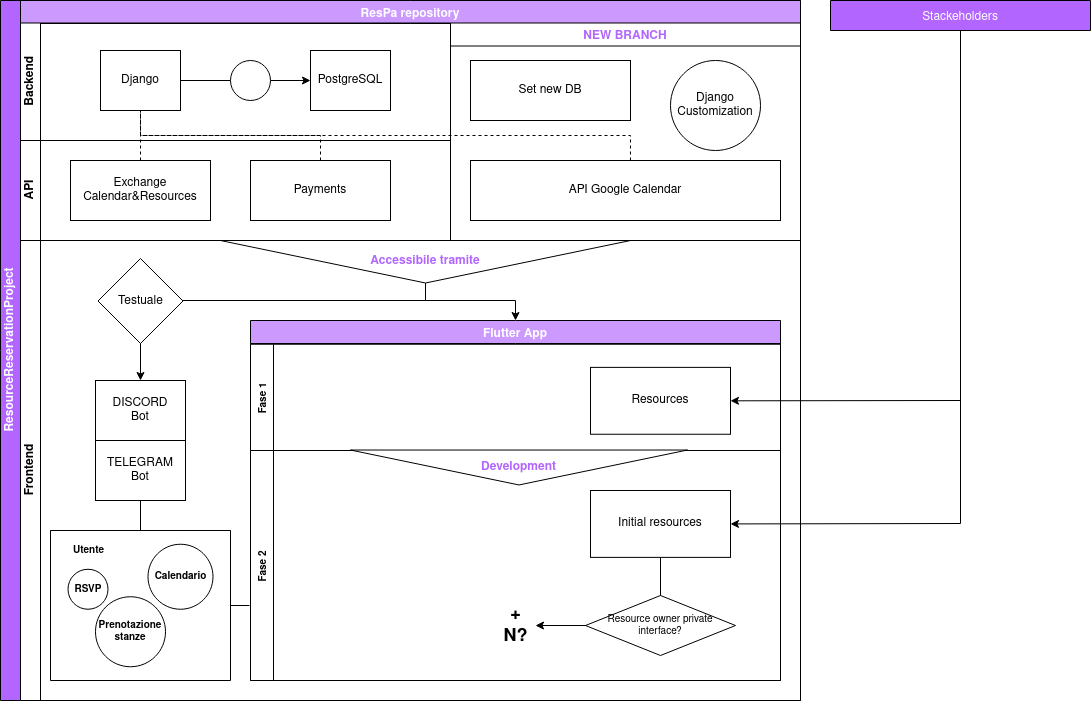

The diagram above was exported from draw.io. Its source (the exported page's mxGraphModel, read from the mxfile embedded in the PNG):
<mxGraphModel dx="2062" dy="1087" grid="1" gridSize="10" guides="1" tooltips="1" connect="1" arrows="1" fold="1" page="1" pageScale="1" pageWidth="1169" pageHeight="827" math="0" shadow="0">
  <root>
    <mxCell id="0" />
    <mxCell id="1" parent="0" />
    <mxCell id="dNxyNK7c78bLwvsdeMH5-19" value="&lt;div&gt;ResourceReservationProject&lt;/div&gt;" style="swimlane;html=1;childLayout=stackLayout;resizeParent=1;resizeParentMax=0;horizontal=0;startSize=20;horizontalStack=0;fillColor=#B266FF;fontColor=#FFFFFF;" parent="1" vertex="1">
      <mxGeometry x="50" y="30" width="800" height="700" as="geometry" />
    </mxCell>
    <mxCell id="mgVlN54tpMX10U2V8bhT-16" value="ResPa repository" style="swimlane;fontColor=#FFFFFF;fillColor=#CC99FF;" parent="dNxyNK7c78bLwvsdeMH5-19" vertex="1">
      <mxGeometry x="20" width="780" height="240" as="geometry">
        <mxRectangle x="20" width="780" height="23" as="alternateBounds" />
      </mxGeometry>
    </mxCell>
    <mxCell id="dNxyNK7c78bLwvsdeMH5-21" value="API" style="swimlane;html=1;startSize=20;horizontal=0;" parent="mgVlN54tpMX10U2V8bhT-16" vertex="1">
      <mxGeometry y="140" width="430" height="100" as="geometry" />
    </mxCell>
    <mxCell id="dNxyNK7c78bLwvsdeMH5-26" value="Exchange Calendar&amp;amp;Resources" style="rounded=0;whiteSpace=wrap;html=1;fontFamily=Helvetica;fontSize=12;fontColor=#000000;align=center;" parent="dNxyNK7c78bLwvsdeMH5-21" vertex="1">
      <mxGeometry x="50" y="20" width="140" height="60" as="geometry" />
    </mxCell>
    <mxCell id="mgVlN54tpMX10U2V8bhT-45" value="Payments" style="rounded=0;whiteSpace=wrap;html=1;fontFamily=Helvetica;fontSize=12;fontColor=#000000;align=center;" parent="dNxyNK7c78bLwvsdeMH5-21" vertex="1">
      <mxGeometry x="230" y="20" width="140" height="60" as="geometry" />
    </mxCell>
    <mxCell id="mgVlN54tpMX10U2V8bhT-23" value="NEW BRANCH" style="swimlane;fontColor=#B266FF;fillColor=#FFFFFF;" parent="mgVlN54tpMX10U2V8bhT-16" vertex="1">
      <mxGeometry x="430" y="22.5" width="350" height="217.5" as="geometry">
        <mxRectangle x="430" y="22.5" width="120" height="23" as="alternateBounds" />
      </mxGeometry>
    </mxCell>
    <mxCell id="mgVlN54tpMX10U2V8bhT-44" value="API Google Calendar" style="rounded=0;whiteSpace=wrap;html=1;fontFamily=Helvetica;fontSize=12;fontColor=#000000;align=center;" parent="mgVlN54tpMX10U2V8bhT-23" vertex="1">
      <mxGeometry x="20" y="137.5" width="310" height="60" as="geometry" />
    </mxCell>
    <mxCell id="dNxyNK7c78bLwvsdeMH5-23" value="Django Customization" style="ellipse;whiteSpace=wrap;html=1;" parent="mgVlN54tpMX10U2V8bhT-23" vertex="1">
      <mxGeometry x="220" y="37.5" width="90" height="90" as="geometry" />
    </mxCell>
    <mxCell id="GS7QZMWuNnoglgeFta0G-3" value="Set new DB" style="rounded=0;whiteSpace=wrap;html=1;fontFamily=Helvetica;fontSize=12;fontColor=#000000;align=center;" parent="mgVlN54tpMX10U2V8bhT-23" vertex="1">
      <mxGeometry x="20" y="37.5" width="160" height="60" as="geometry" />
    </mxCell>
    <mxCell id="dNxyNK7c78bLwvsdeMH5-20" value="Backend" style="swimlane;html=1;startSize=20;horizontal=0;" parent="mgVlN54tpMX10U2V8bhT-16" vertex="1">
      <mxGeometry y="22.5" width="430" height="117.5" as="geometry">
        <mxRectangle y="20" width="30" height="70" as="alternateBounds" />
      </mxGeometry>
    </mxCell>
    <mxCell id="mgVlN54tpMX10U2V8bhT-51" style="edgeStyle=orthogonalEdgeStyle;rounded=0;orthogonalLoop=1;jettySize=auto;html=1;fontColor=#FFFFFF;" parent="dNxyNK7c78bLwvsdeMH5-20" source="dNxyNK7c78bLwvsdeMH5-30" target="mgVlN54tpMX10U2V8bhT-49" edge="1">
      <mxGeometry relative="1" as="geometry" />
    </mxCell>
    <mxCell id="dNxyNK7c78bLwvsdeMH5-30" value="Django" style="rounded=0;whiteSpace=wrap;html=1;fontFamily=Helvetica;fontSize=12;fontColor=#000000;align=center;" parent="dNxyNK7c78bLwvsdeMH5-20" vertex="1">
      <mxGeometry x="80" y="27.5" width="80" height="60" as="geometry" />
    </mxCell>
    <mxCell id="dNxyNK7c78bLwvsdeMH5-32" value="" style="ellipse;whiteSpace=wrap;html=1;" parent="dNxyNK7c78bLwvsdeMH5-20" vertex="1">
      <mxGeometry x="210" y="37.5" width="40" height="40" as="geometry" />
    </mxCell>
    <mxCell id="mgVlN54tpMX10U2V8bhT-49" value="PostgreSQL" style="rounded=0;whiteSpace=wrap;html=1;fontFamily=Helvetica;fontSize=12;fontColor=#000000;align=center;" parent="dNxyNK7c78bLwvsdeMH5-20" vertex="1">
      <mxGeometry x="290" y="27.5" width="80" height="60" as="geometry" />
    </mxCell>
    <mxCell id="dNxyNK7c78bLwvsdeMH5-27" value="" style="edgeStyle=orthogonalEdgeStyle;rounded=0;orthogonalLoop=1;jettySize=auto;html=1;dashed=1;endArrow=none;endFill=0;exitX=0.5;exitY=0;exitDx=0;exitDy=0;entryX=0.5;entryY=1;entryDx=0;entryDy=0;" parent="mgVlN54tpMX10U2V8bhT-16" source="dNxyNK7c78bLwvsdeMH5-26" target="dNxyNK7c78bLwvsdeMH5-30" edge="1">
      <mxGeometry relative="1" as="geometry">
        <mxPoint x="210" y="210" as="sourcePoint" />
        <mxPoint x="200" y="140" as="targetPoint" />
      </mxGeometry>
    </mxCell>
    <mxCell id="mgVlN54tpMX10U2V8bhT-48" value="" style="edgeStyle=orthogonalEdgeStyle;rounded=0;orthogonalLoop=1;jettySize=auto;html=1;dashed=1;endArrow=none;endFill=0;exitX=0.5;exitY=0;exitDx=0;exitDy=0;entryX=0.5;entryY=1;entryDx=0;entryDy=0;fontStyle=1" parent="mgVlN54tpMX10U2V8bhT-16" source="mgVlN54tpMX10U2V8bhT-45" target="dNxyNK7c78bLwvsdeMH5-30" edge="1">
      <mxGeometry relative="1" as="geometry">
        <mxPoint x="290" y="182.5000000000001" as="sourcePoint" />
        <mxPoint x="290" y="92.49999999999989" as="targetPoint" />
      </mxGeometry>
    </mxCell>
    <mxCell id="GS7QZMWuNnoglgeFta0G-1" value="" style="edgeStyle=orthogonalEdgeStyle;rounded=0;orthogonalLoop=1;jettySize=auto;html=1;dashed=1;endArrow=none;endFill=0;exitX=0.516;exitY=0;exitDx=0;exitDy=0;exitPerimeter=0;entryX=0.5;entryY=1;entryDx=0;entryDy=0;" parent="mgVlN54tpMX10U2V8bhT-16" source="mgVlN54tpMX10U2V8bhT-44" target="dNxyNK7c78bLwvsdeMH5-30" edge="1">
      <mxGeometry relative="1" as="geometry">
        <mxPoint x="310" y="170" as="sourcePoint" />
        <mxPoint x="300" y="135" as="targetPoint" />
        <Array as="points">
          <mxPoint x="610" y="135" />
          <mxPoint x="120" y="135" />
        </Array>
      </mxGeometry>
    </mxCell>
    <mxCell id="dNxyNK7c78bLwvsdeMH5-22" value="&lt;div&gt;Frontend&lt;/div&gt;" style="swimlane;html=1;startSize=20;horizontal=0;" parent="dNxyNK7c78bLwvsdeMH5-19" vertex="1">
      <mxGeometry x="20" y="240" width="780" height="460" as="geometry" />
    </mxCell>
    <mxCell id="dNxyNK7c78bLwvsdeMH5-34" value="&lt;div&gt;DISCORD&lt;/div&gt;&lt;div&gt;Bot&lt;/div&gt;" style="rounded=0;whiteSpace=wrap;html=1;fontFamily=Helvetica;fontSize=12;fontColor=#000000;align=center;" parent="dNxyNK7c78bLwvsdeMH5-22" vertex="1">
      <mxGeometry x="75" y="140" width="90" height="60" as="geometry" />
    </mxCell>
    <mxCell id="mgVlN54tpMX10U2V8bhT-2" value="&lt;div&gt;TELEGRAM&lt;/div&gt;&lt;div&gt;Bot&lt;/div&gt;" style="rounded=0;whiteSpace=wrap;html=1;fontFamily=Helvetica;fontSize=12;fontColor=#000000;align=center;" parent="dNxyNK7c78bLwvsdeMH5-22" vertex="1">
      <mxGeometry x="75" y="200" width="90" height="60" as="geometry" />
    </mxCell>
    <mxCell id="mgVlN54tpMX10U2V8bhT-4" value="Flutter App" style="swimlane;fontColor=#FFFFFF;fillColor=#CC99FF;" parent="dNxyNK7c78bLwvsdeMH5-22" vertex="1">
      <mxGeometry x="230" y="80" width="530" height="360" as="geometry">
        <mxRectangle x="230" y="80" width="100" height="23" as="alternateBounds" />
      </mxGeometry>
    </mxCell>
    <mxCell id="GS7QZMWuNnoglgeFta0G-13" value="Fase 1" style="swimlane;horizontal=0;fontSize=10;fontColor=#000000;" parent="mgVlN54tpMX10U2V8bhT-4" vertex="1">
      <mxGeometry y="23.75" width="530" height="106.25" as="geometry">
        <mxRectangle y="23.75" width="530" height="50" as="alternateBounds" />
      </mxGeometry>
    </mxCell>
    <mxCell id="GS7QZMWuNnoglgeFta0G-15" value="Resources" style="rounded=0;whiteSpace=wrap;html=1;fontFamily=Helvetica;fontSize=12;fontColor=#000000;align=center;" parent="GS7QZMWuNnoglgeFta0G-13" vertex="1">
      <mxGeometry x="340" y="23.13" width="140" height="66.87" as="geometry" />
    </mxCell>
    <mxCell id="GS7QZMWuNnoglgeFta0G-14" value="Fase 2" style="swimlane;horizontal=0;fontSize=10;fontColor=#000000;" parent="mgVlN54tpMX10U2V8bhT-4" vertex="1">
      <mxGeometry y="130" width="530" height="230" as="geometry">
        <mxRectangle y="130" width="30" height="50" as="alternateBounds" />
      </mxGeometry>
    </mxCell>
    <mxCell id="GS7QZMWuNnoglgeFta0G-16" value="Development" style="triangle;whiteSpace=wrap;html=1;fontColor=#B266FF;fillColor=#FFFFFF;rotation=90;fontStyle=1;horizontal=0;" parent="GS7QZMWuNnoglgeFta0G-14" vertex="1">
      <mxGeometry x="251" y="-151.5" width="34.93" height="337" as="geometry" />
    </mxCell>
    <mxCell id="GS7QZMWuNnoglgeFta0G-19" style="edgeStyle=orthogonalEdgeStyle;rounded=0;orthogonalLoop=1;jettySize=auto;html=1;fontSize=18;fontColor=#000000;exitX=0.5;exitY=1;exitDx=0;exitDy=0;" parent="GS7QZMWuNnoglgeFta0G-14" source="GS7QZMWuNnoglgeFta0G-17" target="GS7QZMWuNnoglgeFta0G-18" edge="1">
      <mxGeometry relative="1" as="geometry">
        <Array as="points">
          <mxPoint x="410" y="175" />
        </Array>
      </mxGeometry>
    </mxCell>
    <mxCell id="GS7QZMWuNnoglgeFta0G-17" value="Initial resources" style="rounded=0;whiteSpace=wrap;html=1;fontFamily=Helvetica;fontSize=12;fontColor=#000000;align=center;" parent="GS7QZMWuNnoglgeFta0G-14" vertex="1">
      <mxGeometry x="340" y="40" width="140" height="66.87" as="geometry" />
    </mxCell>
    <mxCell id="GS7QZMWuNnoglgeFta0G-18" value="&lt;div style=&quot;font-size: 18px;&quot;&gt;+&lt;/div&gt;&lt;div style=&quot;font-size: 18px;&quot;&gt;N?&lt;br style=&quot;font-size: 18px;&quot;&gt;&lt;/div&gt;" style="text;html=1;align=center;verticalAlign=middle;resizable=0;points=[];autosize=1;strokeColor=none;fillColor=none;fontSize=18;fontColor=#000000;fontStyle=1" parent="GS7QZMWuNnoglgeFta0G-14" vertex="1">
      <mxGeometry x="245" y="150" width="40" height="50" as="geometry" />
    </mxCell>
    <mxCell id="GS7QZMWuNnoglgeFta0G-22" value="Resource owner private interface?" style="rhombus;whiteSpace=wrap;html=1;fontSize=10;fontColor=#000000;" parent="GS7QZMWuNnoglgeFta0G-14" vertex="1">
      <mxGeometry x="335" y="145" width="150" height="60" as="geometry" />
    </mxCell>
    <mxCell id="dNxyNK7c78bLwvsdeMH5-35" style="edgeStyle=orthogonalEdgeStyle;rounded=0;orthogonalLoop=1;jettySize=auto;html=1;endArrow=classic;endFill=1;exitX=1;exitY=0.5;exitDx=0;exitDy=0;startArrow=none;" parent="dNxyNK7c78bLwvsdeMH5-22" source="dNxyNK7c78bLwvsdeMH5-36" target="dNxyNK7c78bLwvsdeMH5-34" edge="1">
      <mxGeometry relative="1" as="geometry">
        <mxPoint x="85" y="20" as="sourcePoint" />
        <Array as="points">
          <mxPoint x="120" y="60" />
        </Array>
      </mxGeometry>
    </mxCell>
    <mxCell id="mgVlN54tpMX10U2V8bhT-55" value="&lt;div&gt;Accessibile tramite&lt;/div&gt;" style="triangle;whiteSpace=wrap;html=1;fontColor=#B266FF;fillColor=#FFFFFF;rotation=90;fontStyle=1;horizontal=0;" parent="dNxyNK7c78bLwvsdeMH5-22" vertex="1">
      <mxGeometry x="383.75" y="-183.75" width="42.5" height="410" as="geometry" />
    </mxCell>
    <mxCell id="dNxyNK7c78bLwvsdeMH5-36" value="Testuale" style="rhombus;whiteSpace=wrap;html=1;fontFamily=Helvetica;fontSize=12;fontColor=#000000;align=center;" parent="dNxyNK7c78bLwvsdeMH5-22" vertex="1">
      <mxGeometry x="77.5" y="18" width="85" height="85" as="geometry" />
    </mxCell>
    <mxCell id="mgVlN54tpMX10U2V8bhT-56" value="" style="edgeStyle=orthogonalEdgeStyle;rounded=0;orthogonalLoop=1;jettySize=auto;html=1;endArrow=none;endFill=1;exitX=1;exitY=0.5;exitDx=0;exitDy=0;startArrow=none;" parent="dNxyNK7c78bLwvsdeMH5-22" source="mgVlN54tpMX10U2V8bhT-55" target="dNxyNK7c78bLwvsdeMH5-36" edge="1">
      <mxGeometry relative="1" as="geometry">
        <mxPoint x="475" y="312.4999999999999" as="sourcePoint" />
        <mxPoint x="180.0270270270271" y="570" as="targetPoint" />
        <Array as="points">
          <mxPoint x="405" y="60" />
        </Array>
      </mxGeometry>
    </mxCell>
    <mxCell id="GS7QZMWuNnoglgeFta0G-5" style="edgeStyle=orthogonalEdgeStyle;rounded=0;orthogonalLoop=1;jettySize=auto;html=1;endArrow=classic;endFill=1;exitX=1;exitY=0.5;exitDx=0;exitDy=0;startArrow=none;entryX=0.5;entryY=0;entryDx=0;entryDy=0;" parent="dNxyNK7c78bLwvsdeMH5-22" source="mgVlN54tpMX10U2V8bhT-55" target="mgVlN54tpMX10U2V8bhT-4" edge="1">
      <mxGeometry relative="1" as="geometry">
        <mxPoint x="162.5" y="70.5" as="sourcePoint" />
        <Array as="points">
          <mxPoint x="405" y="60" />
          <mxPoint x="495" y="60" />
        </Array>
        <mxPoint x="120" y="200" as="targetPoint" />
      </mxGeometry>
    </mxCell>
    <mxCell id="GS7QZMWuNnoglgeFta0G-10" value="" style="swimlane;startSize=0;fontSize=10;fontColor=#000000;" parent="dNxyNK7c78bLwvsdeMH5-22" vertex="1">
      <mxGeometry x="30" y="290" width="180" height="150" as="geometry">
        <mxRectangle x="30" y="290" width="180" height="40" as="alternateBounds" />
      </mxGeometry>
    </mxCell>
    <mxCell id="GS7QZMWuNnoglgeFta0G-6" value="RSVP" style="ellipse;whiteSpace=wrap;html=1;aspect=fixed;fontColor=#000000;fontStyle=1;fontSize=10;" parent="GS7QZMWuNnoglgeFta0G-10" vertex="1">
      <mxGeometry x="17.5" y="38.75" width="40" height="40" as="geometry" />
    </mxCell>
    <mxCell id="GS7QZMWuNnoglgeFta0G-9" value="Prenotazione stanze" style="ellipse;whiteSpace=wrap;html=1;aspect=fixed;fontColor=#000000;fontStyle=1;fontSize=10;" parent="GS7QZMWuNnoglgeFta0G-10" vertex="1">
      <mxGeometry x="45" y="66.25" width="70" height="70" as="geometry" />
    </mxCell>
    <mxCell id="GS7QZMWuNnoglgeFta0G-8" value="Calendario" style="ellipse;whiteSpace=wrap;html=1;aspect=fixed;fontColor=#000000;fontStyle=1;fontSize=10;" parent="GS7QZMWuNnoglgeFta0G-10" vertex="1">
      <mxGeometry x="97.5" y="13.75" width="65" height="65" as="geometry" />
    </mxCell>
    <mxCell id="GS7QZMWuNnoglgeFta0G-11" value="Utente" style="text;html=1;align=center;verticalAlign=middle;resizable=0;points=[];autosize=1;strokeColor=none;fillColor=none;fontSize=10;fontColor=#000000;fontStyle=1" parent="GS7QZMWuNnoglgeFta0G-10" vertex="1">
      <mxGeometry x="12.5" y="10" width="50" height="20" as="geometry" />
    </mxCell>
    <mxCell id="GS7QZMWuNnoglgeFta0G-12" value="" style="endArrow=none;html=1;rounded=0;fontSize=10;fontColor=#000000;entryX=0.5;entryY=1;entryDx=0;entryDy=0;" parent="dNxyNK7c78bLwvsdeMH5-22" source="GS7QZMWuNnoglgeFta0G-10" target="mgVlN54tpMX10U2V8bhT-2" edge="1">
      <mxGeometry width="50" height="50" relative="1" as="geometry">
        <mxPoint x="490" y="190" as="sourcePoint" />
        <mxPoint x="540" y="140" as="targetPoint" />
      </mxGeometry>
    </mxCell>
    <mxCell id="GS7QZMWuNnoglgeFta0G-24" value="" style="endArrow=none;html=1;rounded=0;fontSize=18;fontColor=#000000;exitX=1;exitY=0.5;exitDx=0;exitDy=0;entryX=-0.002;entryY=0.674;entryDx=0;entryDy=0;entryPerimeter=0;" parent="dNxyNK7c78bLwvsdeMH5-22" source="GS7QZMWuNnoglgeFta0G-10" target="GS7QZMWuNnoglgeFta0G-14" edge="1">
      <mxGeometry width="50" height="50" relative="1" as="geometry">
        <mxPoint x="490" y="260" as="sourcePoint" />
        <mxPoint x="540" y="210" as="targetPoint" />
      </mxGeometry>
    </mxCell>
    <mxCell id="mgVlN54tpMX10U2V8bhT-17" value="Stackeholders" style="swimlane;fontStyle=0;childLayout=stackLayout;horizontal=1;startSize=30;horizontalStack=0;resizeParent=1;resizeParentMax=0;resizeLast=0;collapsible=1;marginBottom=0;fontColor=#FFFFFF;fillColor=#B266FF;" parent="1" vertex="1" collapsed="1">
      <mxGeometry x="880" y="30" width="260" height="30" as="geometry">
        <mxRectangle x="880" y="30" width="260" height="150" as="alternateBounds" />
      </mxGeometry>
    </mxCell>
    <mxCell id="mgVlN54tpMX10U2V8bhT-28" value="Victorian" style="swimlane;fontStyle=0;childLayout=stackLayout;horizontal=1;startSize=30;horizontalStack=0;resizeParent=1;resizeParentMax=0;resizeLast=0;collapsible=1;marginBottom=0;fontColor=#B266FF;fillColor=#FFFFFF;" parent="mgVlN54tpMX10U2V8bhT-17" vertex="1" collapsed="1">
      <mxGeometry y="30" width="260" height="30" as="geometry">
        <mxRectangle y="60" width="260" height="210" as="alternateBounds" />
      </mxGeometry>
    </mxCell>
    <mxCell id="mgVlN54tpMX10U2V8bhT-32" value="Victorian Monkey" style="swimlane;fontStyle=0;childLayout=stackLayout;horizontal=1;startSize=30;horizontalStack=0;resizeParent=1;resizeParentMax=0;resizeLast=0;collapsible=1;marginBottom=0;fontColor=#FFFFFF;fillColor=#CC99FF;" parent="mgVlN54tpMX10U2V8bhT-28" vertex="1">
      <mxGeometry y="30" width="260" height="90" as="geometry">
        <mxRectangle y="30" width="260" height="30" as="alternateBounds" />
      </mxGeometry>
    </mxCell>
    <mxCell id="mgVlN54tpMX10U2V8bhT-33" value="Tavoli" style="text;strokeColor=none;fillColor=none;align=left;verticalAlign=middle;spacingLeft=4;spacingRight=4;overflow=hidden;points=[[0,0.5],[1,0.5]];portConstraint=eastwest;rotatable=0;fontColor=#B266FF;" parent="mgVlN54tpMX10U2V8bhT-32" vertex="1">
      <mxGeometry y="30" width="260" height="30" as="geometry" />
    </mxCell>
    <mxCell id="mgVlN54tpMX10U2V8bhT-34" value="Eventi" style="text;strokeColor=none;fillColor=none;align=left;verticalAlign=middle;spacingLeft=4;spacingRight=4;overflow=hidden;points=[[0,0.5],[1,0.5]];portConstraint=eastwest;rotatable=0;fontColor=#B266FF;" parent="mgVlN54tpMX10U2V8bhT-32" vertex="1">
      <mxGeometry y="60" width="260" height="30" as="geometry" />
    </mxCell>
    <mxCell id="mgVlN54tpMX10U2V8bhT-36" value="Victorian Fox" style="swimlane;fontStyle=0;childLayout=stackLayout;horizontal=1;startSize=30;horizontalStack=0;resizeParent=1;resizeParentMax=0;resizeLast=0;collapsible=1;marginBottom=0;fontColor=#FFFFFF;fillColor=#CC99FF;" parent="mgVlN54tpMX10U2V8bhT-28" vertex="1">
      <mxGeometry y="120" width="260" height="90" as="geometry">
        <mxRectangle y="60" width="260" height="30" as="alternateBounds" />
      </mxGeometry>
    </mxCell>
    <mxCell id="mgVlN54tpMX10U2V8bhT-37" value="Tavoli" style="text;strokeColor=none;fillColor=none;align=left;verticalAlign=middle;spacingLeft=4;spacingRight=4;overflow=hidden;points=[[0,0.5],[1,0.5]];portConstraint=eastwest;rotatable=0;fontColor=#B266FF;" parent="mgVlN54tpMX10U2V8bhT-36" vertex="1">
      <mxGeometry y="30" width="260" height="30" as="geometry" />
    </mxCell>
    <mxCell id="mgVlN54tpMX10U2V8bhT-38" value="Eventi" style="text;strokeColor=none;fillColor=none;align=left;verticalAlign=middle;spacingLeft=4;spacingRight=4;overflow=hidden;points=[[0,0.5],[1,0.5]];portConstraint=eastwest;rotatable=0;fontColor=#B266FF;" parent="mgVlN54tpMX10U2V8bhT-36" vertex="1">
      <mxGeometry y="60" width="260" height="30" as="geometry" />
    </mxCell>
    <mxCell id="ihzq6OQ2ZZ4qozKx3Pkt-4" value="Jolly Joker Game Café" style="swimlane;fontStyle=0;childLayout=stackLayout;horizontal=1;startSize=30;horizontalStack=0;resizeParent=1;resizeParentMax=0;resizeLast=0;collapsible=1;marginBottom=0;fontColor=#B266FF;fillColor=#FFFFFF;" parent="mgVlN54tpMX10U2V8bhT-17" vertex="1" collapsed="1">
      <mxGeometry y="60" width="260" height="30" as="geometry">
        <mxRectangle y="30" width="260" height="60" as="alternateBounds" />
      </mxGeometry>
    </mxCell>
    <mxCell id="ihzq6OQ2ZZ4qozKx3Pkt-5" value="Tavoli" style="text;strokeColor=none;fillColor=none;align=left;verticalAlign=middle;spacingLeft=4;spacingRight=4;overflow=hidden;points=[[0,0.5],[1,0.5]];portConstraint=eastwest;rotatable=0;fontColor=#B266FF;" parent="ihzq6OQ2ZZ4qozKx3Pkt-4" vertex="1">
      <mxGeometry y="30" width="260" height="30" as="geometry" />
    </mxCell>
    <mxCell id="mgVlN54tpMX10U2V8bhT-24" value="Log In" style="swimlane;fontStyle=0;childLayout=stackLayout;horizontal=1;startSize=30;horizontalStack=0;resizeParent=1;resizeParentMax=0;resizeLast=0;collapsible=1;marginBottom=0;fontColor=#B266FF;fillColor=#FFFFFF;" parent="mgVlN54tpMX10U2V8bhT-17" vertex="1" collapsed="1">
      <mxGeometry y="90" width="260" height="30" as="geometry">
        <mxRectangle y="90" width="260" height="90" as="alternateBounds" />
      </mxGeometry>
    </mxCell>
    <mxCell id="mgVlN54tpMX10U2V8bhT-25" value="Tavoli" style="text;strokeColor=none;fillColor=none;align=left;verticalAlign=middle;spacingLeft=4;spacingRight=4;overflow=hidden;points=[[0,0.5],[1,0.5]];portConstraint=eastwest;rotatable=0;fontColor=#B266FF;" parent="mgVlN54tpMX10U2V8bhT-24" vertex="1">
      <mxGeometry y="30" width="260" height="30" as="geometry" />
    </mxCell>
    <mxCell id="mgVlN54tpMX10U2V8bhT-26" value="Postazioni PC" style="text;strokeColor=none;fillColor=none;align=left;verticalAlign=middle;spacingLeft=4;spacingRight=4;overflow=hidden;points=[[0,0.5],[1,0.5]];portConstraint=eastwest;rotatable=0;fontColor=#B266FF;" parent="mgVlN54tpMX10U2V8bhT-24" vertex="1">
      <mxGeometry y="60" width="260" height="30" as="geometry" />
    </mxCell>
    <mxCell id="mgVlN54tpMX10U2V8bhT-40" value="Dark Zone" style="swimlane;fontStyle=0;childLayout=stackLayout;horizontal=1;startSize=30;horizontalStack=0;resizeParent=1;resizeParentMax=0;resizeLast=0;collapsible=1;marginBottom=0;fontColor=#B266FF;fillColor=#FFFFFF;" parent="mgVlN54tpMX10U2V8bhT-17" vertex="1" collapsed="1">
      <mxGeometry y="120" width="260" height="30" as="geometry">
        <mxRectangle y="120" width="260" height="90" as="alternateBounds" />
      </mxGeometry>
    </mxCell>
    <mxCell id="mgVlN54tpMX10U2V8bhT-41" value="Tavoli" style="text;strokeColor=none;fillColor=none;align=left;verticalAlign=middle;spacingLeft=4;spacingRight=4;overflow=hidden;points=[[0,0.5],[1,0.5]];portConstraint=eastwest;rotatable=0;fontColor=#B266FF;" parent="mgVlN54tpMX10U2V8bhT-40" vertex="1">
      <mxGeometry y="30" width="260" height="30" as="geometry" />
    </mxCell>
    <mxCell id="mgVlN54tpMX10U2V8bhT-42" value="Postazioni PC" style="text;strokeColor=none;fillColor=none;align=left;verticalAlign=middle;spacingLeft=4;spacingRight=4;overflow=hidden;points=[[0,0.5],[1,0.5]];portConstraint=eastwest;rotatable=0;fontColor=#B266FF;" parent="mgVlN54tpMX10U2V8bhT-40" vertex="1">
      <mxGeometry y="60" width="260" height="30" as="geometry" />
    </mxCell>
    <mxCell id="GS7QZMWuNnoglgeFta0G-20" value="" style="endArrow=classic;html=1;rounded=0;fontSize=18;fontColor=#000000;exitX=0.5;exitY=1;exitDx=0;exitDy=0;entryX=1;entryY=0.5;entryDx=0;entryDy=0;" parent="1" source="mgVlN54tpMX10U2V8bhT-40" target="GS7QZMWuNnoglgeFta0G-15" edge="1">
      <mxGeometry width="50" height="50" relative="1" as="geometry">
        <mxPoint x="560" y="410" as="sourcePoint" />
        <mxPoint x="610" y="360" as="targetPoint" />
        <Array as="points">
          <mxPoint x="1010" y="430" />
        </Array>
      </mxGeometry>
    </mxCell>
    <mxCell id="GS7QZMWuNnoglgeFta0G-21" value="" style="endArrow=classic;html=1;rounded=0;fontSize=18;fontColor=#000000;entryX=1;entryY=0.5;entryDx=0;entryDy=0;" parent="1" target="GS7QZMWuNnoglgeFta0G-17" edge="1">
      <mxGeometry width="50" height="50" relative="1" as="geometry">
        <mxPoint x="1010" y="180" as="sourcePoint" />
        <mxPoint x="610" y="430" as="targetPoint" />
        <Array as="points">
          <mxPoint x="1010" y="553" />
        </Array>
      </mxGeometry>
    </mxCell>
  </root>
</mxGraphModel>